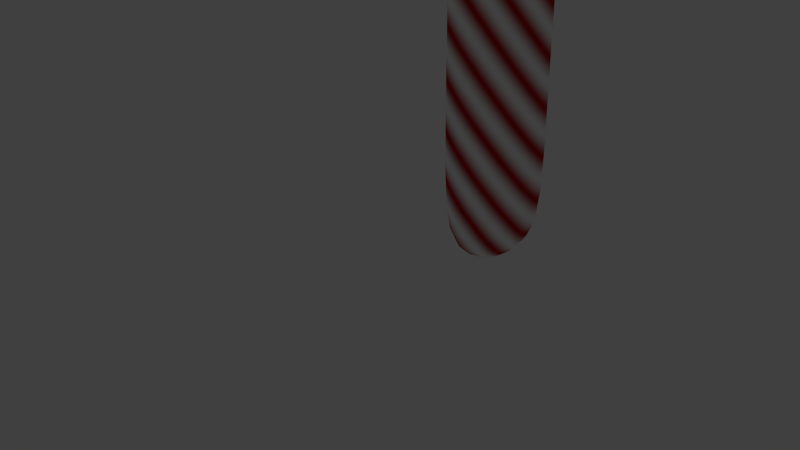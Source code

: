 # Source: Zuckerstange.blend  (saved by Blender 2.76.0; exported with 4.5.12 LTS)
import bpy
from mathutils import Matrix  # noqa: F401  (used for matrix-valued properties, if any)

bpy.ops.wm.read_factory_settings(use_empty=True)
scene = bpy.context.scene
scene.name = 'Scene'

# ---- collections
col_collection_1 = bpy.data.collections.new('Collection 1'); scene.collection.children.link(col_collection_1)

# ---- materials (node trees are filled in below, after node groups)
mat_zuckertsange = bpy.data.materials.new('Zuckertsange')
mat_zuckertsange.alpha_threshold = 0.0
mat_zuckertsange.roughness = 0.5

# ---- material node trees
mat_zuckertsange.use_nodes = True; mat_zuckertsange.node_tree.nodes.clear()
_N = mat_zuckertsange.node_tree.nodes; _L = mat_zuckertsange.node_tree.links
n0 = _N.new('ShaderNodeOutputMaterial'); n0.name = 'Material Output'; n0.location = (497, 299)
n1 = _N.new('ShaderNodeBsdfDiffuse'); n1.name = 'Diffuse BSDF'; n1.location = (317, 306)
n2 = _N.new('ShaderNodeMix'); n2.name = 'Mix'; n2.location = (475, -628)
n2.data_type = 'RGBA'
n3 = _N.new('ShaderNodeMix'); n3.name = 'Mix.001'; n3.location = (511, 127)
n3.data_type = 'RGBA'
n3.inputs[6].default_value = (0.5, 0.003763, 0.006121, 1.0)
n3.inputs[7].default_value = (1.0, 1.0, 1.0, 1.0)
n4 = _N.new('ShaderNodeTexWave'); n4.name = 'Wave Texture'; n4.location = (244, 128)
n4.bands_direction = 'DIAGONAL'
n4.rings_direction = 'SPHERICAL'
n4.inputs[1].default_value = 0.8
n4.inputs[6].default_value = 1.571
n5 = _N.new('ShaderNodeTexCoord'); n5.name = 'Texture Coordinate'; n5.location = (261, 581)
_L.new(n1.outputs[0], n0.inputs[0])
_L.new(n3.outputs[2], n1.inputs[0])
_L.new(n4.outputs[1], n3.inputs[0])
_L.new(n5.outputs[3], n4.inputs[0])
n0.is_active_output = True

# ---- world
world_world = bpy.data.worlds.new('World'); scene.world = world_world
world_world.color = (0.05088, 0.05088, 0.05088)
world_world.use_sun_shadow = False
world_world.sun_shadow_jitter_overblur = 0.0
world_world.cycles.sampling_method = 'MANUAL'
world_world.cycles.sample_map_resolution = 256

# ---- cameras
cam_camera = bpy.data.cameras.new('Camera')
cam_camera.clip_end = 100.0
cam_camera.lens = 35.0
cam_camera.sensor_width = 32.0
cam_camera.sensor_height = 18.0
cam_camera.ortho_scale = 7.314
cam_camera.dof.focus_distance = 0.0

# ---- lights
light_lamp = bpy.data.lights.new('Lamp', 'POINT')
light_lamp.transmission_factor = 0.0
light_lamp.cutoff_distance = 30.0
light_lamp.energy = 100.0
light_lamp.shadow_buffer_clip_start = 1.001
light_lamp.shadow_soft_size = 0.1
light_lamp.shadow_maximum_resolution = 0.006
light_lamp.use_absolute_resolution = True
light_lamp.cycles.use_multiple_importance_sampling = False

# ---- meshes
me_cylinder = bpy.data.meshes.new('Cylinder')
me_cylinder.from_pydata([(-0.6751, 4.124, -1.518), (-0.6751, 4.124, 0.4824), (-0.1831, 3.831, -1.518), (-0.1831, 3.831, 0.4824), (0.02068, 3.124, -1.518), (0.02068, 3.124, 0.4824), (-0.1831, 2.417, -1.518), (-0.1831, 2.417, 0.4824), (-0.6751, 2.124, -1.518), (-0.6751, 2.124, 0.4824), (-1.167, 2.417, -1.518), (-1.167, 2.417, 0.4824), (-1.371, 3.124, -1.518), (-1.371, 3.124, 0.4824), (-1.167, 3.831, -1.518), (-1.167, 3.831, 0.4824), (-0.6751, 4.124, 5.926), (-0.1831, 3.831, 5.926), (0.02068, 3.124, 5.926), (-0.1831, 2.417, 5.926), (-0.6751, 2.124, 5.926), (-1.167, 2.417, 5.926), (-1.615, 3.124, 5.926), (-1.167, 3.831, 5.926), (0.2303, 3.814, 8.861), (0.08933, 4.1, 8.186), (0.2887, 3.125, 9.141), (0.2303, 2.435, 8.861), (0.08933, 2.149, 8.186), (-0.05164, 2.435, 7.511), (-1.269, 3.373, 7.804), (-0.05164, 3.814, 7.511), (-4.085, 3.831, 9.266), (-3.627, 4.124, 8.931), (-4.275, 3.124, 9.405), (-4.085, 2.417, 9.266), (-3.627, 2.124, 8.931), (-3.169, 2.417, 8.596), (-3.071, 2.959, 7.982), (-3.169, 3.831, 8.596), (-4.714, 3.831, 7.532), (-4.195, 4.124, 7.498), (-4.93, 3.124, 7.547), (-4.714, 2.417, 7.532), (-4.195, 2.124, 7.498), (-3.675, 2.417, 7.463), (-3.46, 3.124, 7.449), (-3.675, 3.831, 7.463), (-4.774, 3.831, 5.891), (-4.254, 4.124, 5.856), (-4.989, 3.124, 5.905), (-4.774, 2.417, 5.891), (-4.254, 2.124, 5.856), (-3.734, 2.417, 5.822), (-3.519, 3.124, 5.807), (-3.734, 3.831, 5.822)], [], [(0, 1, 3, 2), (2, 3, 5, 4), (4, 5, 7, 6), (6, 7, 9, 8), (8, 9, 11, 10), (10, 11, 13, 12), (13, 11, 21, 22), (14, 15, 1, 0), (12, 13, 15, 14), (0, 2, 4, 6, 8, 10, 12, 14), (22, 21, 29, 30), (5, 3, 17, 18), (3, 1, 16, 17), (11, 9, 20, 21), (1, 15, 23, 16), (9, 7, 19, 20), (15, 13, 22, 23), (7, 5, 18, 19), (30, 29, 37, 38), (18, 17, 24, 26), (23, 22, 30, 31), (19, 18, 26, 27), (16, 23, 31, 25), (20, 19, 27, 28), (21, 20, 28, 29), (17, 16, 25, 24), (38, 37, 45, 46), (26, 24, 32, 34), (31, 30, 38, 39), (27, 26, 34, 35), (25, 31, 39, 33), (28, 27, 35, 36), (29, 28, 36, 37), (24, 25, 33, 32), (46, 45, 53, 54), (34, 32, 40, 42), (39, 38, 46, 47), (35, 34, 42, 43), (33, 39, 47, 41), (36, 35, 43, 44), (37, 36, 44, 45), (32, 33, 41, 40), (48, 49, 55, 54, 53, 52, 51, 50), (42, 40, 48, 50), (47, 46, 54, 55), (43, 42, 50, 51), (41, 47, 55, 49), (44, 43, 51, 52), (45, 44, 52, 53), (40, 41, 49, 48)])
_uv = me_cylinder.uv_layers.new(name='UVMap')
_uv.uv.foreach_set('vector', [0.0, 0.0, 1.0, 0.0, 1.0, 1.0, 0.0, 1.0, 0.0, 0.0, 1.0, 0.0, 1.0, 1.0, 0.0, 1.0, 0.0, 0.0, 1.0, 0.0, 1.0, 1.0, 0.0, 1.0, 0.0, 0.0, 1.0, 0.0, 1.0, 1.0, 0.0, 1.0, 0.0, 0.0, 1.0, 0.0, 1.0, 1.0, 0.0, 1.0, 0.0, 0.0, 1.0, 0.0, 1.0, 1.0, 0.0, 1.0, 0.0, 0.0, 1.0, 0.0, 1.0, 1.0, 0.0, 1.0, 0.0, 0.0, 1.0, 0.0, 1.0, 1.0, 0.0, 1.0, 0.0, 0.0, 1.0, 0.0, 1.0, 1.0, 0.0, 1.0, 0.5, 1.0, 0.8536, 0.8536, 1.0, 0.5, 0.8536, 0.1464, 0.5, 0.0, 0.1464, 0.1464, 0.0, 0.5, 0.1464, 0.8536, 0.0, 0.0, 1.0, 0.0, 1.0, 1.0, 0.0, 1.0, 0.0, 0.0, 1.0, 0.0, 1.0, 1.0, 0.0, 1.0, 0.0, 0.0, 1.0, 0.0, 1.0, 1.0, 0.0, 1.0, 0.0, 0.0, 1.0, 0.0, 1.0, 1.0, 0.0, 1.0, 0.0, 0.0, 1.0, 0.0, 1.0, 1.0, 0.0, 1.0, 0.0, 0.0, 1.0, 0.0, 1.0, 1.0, 0.0, 1.0, 0.0, 0.0, 1.0, 0.0, 1.0, 1.0, 0.0, 1.0, 0.0, 0.0, 1.0, 0.0, 1.0, 1.0, 0.0, 1.0, 0.0, 0.0, 1.0, 0.0, 1.0, 1.0, 0.0, 1.0, 0.0, 0.0, 1.0, 0.0, 1.0, 1.0, 0.0, 1.0, 0.0, 0.0, 1.0, 0.0, 1.0, 1.0, 0.0, 1.0, 0.0, 0.0, 1.0, 0.0, 1.0, 1.0, 0.0, 1.0, 0.0, 0.0, 1.0, 0.0, 1.0, 1.0, 0.0, 1.0, 0.0, 0.0, 1.0, 0.0, 1.0, 1.0, 0.0, 1.0, 0.0, 0.0, 1.0, 0.0, 1.0, 1.0, 0.0, 1.0, 0.0, 0.0, 1.0, 0.0, 1.0, 1.0, 0.0, 1.0, 0.0, 0.0, 1.0, 0.0, 1.0, 1.0, 0.0, 1.0, 0.0, 0.0, 1.0, 0.0, 1.0, 1.0, 0.0, 1.0, 0.0, 0.0, 1.0, 0.0, 1.0, 1.0, 0.0, 1.0, 0.0, 0.0, 1.0, 0.0, 1.0, 1.0, 0.0, 1.0, 0.0, 0.0, 1.0, 0.0, 1.0, 1.0, 0.0, 1.0, 0.0, 0.0, 1.0, 0.0, 1.0, 1.0, 0.0, 1.0, 0.0, 0.0, 1.0, 0.0, 1.0, 1.0, 0.0, 1.0, 0.0, 0.0, 1.0, 0.0, 1.0, 1.0, 0.0, 1.0, 0.0, 0.0, 1.0, 0.0, 1.0, 1.0, 0.0, 1.0, 0.0, 0.0, 1.0, 0.0, 1.0, 1.0, 0.0, 1.0, 0.0, 0.0, 1.0, 0.0, 1.0, 1.0, 0.0, 1.0, 0.0, 0.0, 1.0, 0.0, 1.0, 1.0, 0.0, 1.0, 0.0, 0.0, 1.0, 0.0, 1.0, 1.0, 0.0, 1.0, 0.0, 0.0, 1.0, 0.0, 1.0, 1.0, 0.0, 1.0, 0.0, 0.0, 1.0, 0.0, 1.0, 1.0, 0.0, 1.0, 0.0, 0.0, 1.0, 0.0, 1.0, 1.0, 0.0, 1.0, 1.0, 0.7741, 0.7071, 1.0, 0.2929, 0.933, 1.692e-07, 0.6124, 0.0, 0.2259, 0.2929, 0.0, 0.7071, 0.067, 1.0, 0.3876, 0.0, 0.0, 1.0, 0.0, 1.0, 1.0, 0.0, 1.0, 0.0, 0.0, 1.0, 0.0, 1.0, 1.0, 0.0, 1.0, 0.0, 0.0, 1.0, 0.0, 1.0, 1.0, 0.0, 1.0, 0.0, 0.0, 1.0, 0.0, 1.0, 1.0, 0.0, 1.0, 0.0, 0.0, 1.0, 0.0, 1.0, 1.0, 0.0, 1.0, 0.0, 0.0, 1.0, 0.0, 1.0, 1.0, 0.0, 1.0, 0.0, 0.0, 1.0, 0.0, 1.0, 1.0, 0.0, 1.0])
me_cylinder.materials.append(mat_zuckertsange)
me_cylinder.use_remesh_preserve_volume = False
me_cylinder.use_remesh_preserve_attributes = False
me_cylinder.use_mirror_vertex_groups = False
me_cylinder.update()

# ---- objects
ob_cylinder = bpy.data.objects.new('Cylinder', me_cylinder)
ob_lamp = bpy.data.objects.new('Lamp', light_lamp)
ob_camera = bpy.data.objects.new('Camera', cam_camera)

# ---- transforms, parenting, visibility, modifiers, constraints
ob_cylinder.location = (0.0, 0.0, 0.0)
ob_cylinder.lineart.crease_threshold = 0.0
_m = ob_cylinder.modifiers.new('Curve', 'CURVE')
_m = ob_cylinder.modifiers.new('Subsurf', 'SUBSURF')
_m.uv_smooth = 'PRESERVE_CORNERS'
_m.quality = 2
_m.levels = 4
_m.show_only_control_edges = False
ob_lamp.location = (-1.45, 4.185, 0.4622)
ob_lamp.rotation_euler = (0.6503, 0.05522, 1.866)
ob_lamp.scale = (5.323, -44.51, -58.44)
ob_lamp.lock_rotations_4d = False
ob_lamp.empty_display_type = 'ARROWS'
ob_lamp.color = (0.0, 0.0, 0.0, 0.0)
ob_lamp.lineart.crease_threshold = 0.0
ob_camera.location = (7.481, -6.508, 5.344)
ob_camera.rotation_euler = (1.109, 0.01082, 0.8149)
ob_camera.lock_rotations_4d = False
ob_camera.empty_display_type = 'ARROWS'
ob_camera.color = (0.0, 0.0, 0.0, 0.0)
ob_camera.display_type = 'WIRE'
ob_camera.lineart.crease_threshold = 0.0

# ---- collection membership
col_collection_1.objects.link(ob_cylinder)
col_collection_1.objects.link(ob_lamp)
col_collection_1.objects.link(ob_camera)

# ---- scene / render settings (as saved in the file)
scene.camera = ob_camera
scene.frame_start = 1; scene.frame_end = 250; scene.frame_set(1)
scene.render.engine = 'CYCLES'
scene.render.resolution_percentage = 50
scene.render.dither_intensity = 0.0
scene.cycles.use_denoising = False
scene.cycles.samples = 10
scene.cycles.sampling_pattern = 'TABULATED_SOBOL'
scene.cycles.light_sampling_threshold = 0.0
scene.cycles.use_adaptive_sampling = False
scene.cycles.use_light_tree = False
scene.cycles.blur_glossy = 0.0
scene.cycles.pixel_filter_type = 'GAUSSIAN'
scene.cycles.sample_clamp_indirect = 0.0
scene.view_settings.view_transform = 'Standard'
bpy.context.view_layer.update()
